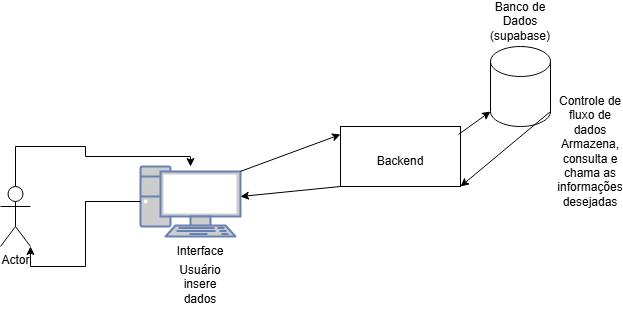

The diagram above was exported from draw.io. Its source (the exported page's mxGraphModel, read from the mxfile embedded in the PNG):
<mxGraphModel dx="954" dy="600" grid="1" gridSize="10" guides="1" tooltips="1" connect="1" arrows="1" fold="1" page="1" pageScale="1" pageWidth="827" pageHeight="1169" math="0" shadow="0">
  <root>
    <mxCell id="0" />
    <mxCell id="1" parent="0" />
    <mxCell id="2ZUEhlaGmy-AhtSrA2H8-1" value="" style="shape=cylinder3;whiteSpace=wrap;html=1;boundedLbl=1;backgroundOutline=1;size=15;" vertex="1" parent="1">
      <mxGeometry x="640" y="150" width="60" height="80" as="geometry" />
    </mxCell>
    <mxCell id="2ZUEhlaGmy-AhtSrA2H8-2" value="Banco de Dados&lt;br&gt;(supabase)" style="text;html=1;align=center;verticalAlign=middle;whiteSpace=wrap;rounded=0;" vertex="1" parent="1">
      <mxGeometry x="640" y="110" width="60" height="30" as="geometry" />
    </mxCell>
    <mxCell id="2ZUEhlaGmy-AhtSrA2H8-15" style="edgeStyle=orthogonalEdgeStyle;rounded=0;orthogonalLoop=1;jettySize=auto;html=1;" edge="1" parent="1" source="2ZUEhlaGmy-AhtSrA2H8-3" target="2ZUEhlaGmy-AhtSrA2H8-4">
      <mxGeometry relative="1" as="geometry">
        <Array as="points">
          <mxPoint x="165" y="250" />
          <mxPoint x="235" y="250" />
          <mxPoint x="235" y="260" />
          <mxPoint x="340" y="260" />
        </Array>
      </mxGeometry>
    </mxCell>
    <mxCell id="2ZUEhlaGmy-AhtSrA2H8-3" value="Actor" style="shape=umlActor;verticalLabelPosition=bottom;verticalAlign=top;html=1;outlineConnect=0;" vertex="1" parent="1">
      <mxGeometry x="150" y="290" width="30" height="60" as="geometry" />
    </mxCell>
    <mxCell id="2ZUEhlaGmy-AhtSrA2H8-4" value="" style="fontColor=#0066CC;verticalAlign=top;verticalLabelPosition=bottom;labelPosition=center;align=center;html=1;outlineConnect=0;fillColor=#CCCCCC;strokeColor=#6881B3;gradientColor=none;gradientDirection=north;strokeWidth=2;shape=mxgraph.networks.pc;" vertex="1" parent="1">
      <mxGeometry x="290" y="270" width="100" height="70" as="geometry" />
    </mxCell>
    <mxCell id="2ZUEhlaGmy-AhtSrA2H8-5" value="Interface" style="text;html=1;align=center;verticalAlign=middle;whiteSpace=wrap;rounded=0;" vertex="1" parent="1">
      <mxGeometry x="320" y="340" width="60" height="30" as="geometry" />
    </mxCell>
    <mxCell id="2ZUEhlaGmy-AhtSrA2H8-7" value="Controle de fluxo de dados&lt;div&gt;Armazena, consulta e chama as informações desejadas&lt;/div&gt;" style="text;html=1;align=center;verticalAlign=middle;whiteSpace=wrap;rounded=0;" vertex="1" parent="1">
      <mxGeometry x="710" y="240" width="60" height="30" as="geometry" />
    </mxCell>
    <mxCell id="2ZUEhlaGmy-AhtSrA2H8-9" value="" style="endArrow=classic;html=1;rounded=0;entryX=0;entryY=0.133;entryDx=0;entryDy=0;exitX=1;exitY=0.07;exitDx=0;exitDy=0;exitPerimeter=0;entryPerimeter=0;" edge="1" parent="1" source="2ZUEhlaGmy-AhtSrA2H8-4" target="2ZUEhlaGmy-AhtSrA2H8-19">
      <mxGeometry width="50" height="50" relative="1" as="geometry">
        <mxPoint x="390" y="340" as="sourcePoint" />
        <mxPoint x="440" y="290" as="targetPoint" />
      </mxGeometry>
    </mxCell>
    <mxCell id="2ZUEhlaGmy-AhtSrA2H8-10" value="" style="endArrow=classic;html=1;rounded=0;exitX=1;exitY=1;exitDx=0;exitDy=-15;exitPerimeter=0;entryX=1;entryY=1;entryDx=0;entryDy=0;" edge="1" parent="1" source="2ZUEhlaGmy-AhtSrA2H8-1" target="2ZUEhlaGmy-AhtSrA2H8-19">
      <mxGeometry width="50" height="50" relative="1" as="geometry">
        <mxPoint x="390" y="340" as="sourcePoint" />
        <mxPoint x="440" y="290" as="targetPoint" />
      </mxGeometry>
    </mxCell>
    <mxCell id="2ZUEhlaGmy-AhtSrA2H8-16" style="edgeStyle=orthogonalEdgeStyle;rounded=0;orthogonalLoop=1;jettySize=auto;html=1;entryX=1;entryY=1;entryDx=0;entryDy=0;entryPerimeter=0;" edge="1" parent="1" source="2ZUEhlaGmy-AhtSrA2H8-4" target="2ZUEhlaGmy-AhtSrA2H8-3">
      <mxGeometry relative="1" as="geometry" />
    </mxCell>
    <mxCell id="2ZUEhlaGmy-AhtSrA2H8-17" value="Usuário insere dados&lt;div&gt;&lt;br&gt;&lt;/div&gt;" style="text;html=1;align=center;verticalAlign=middle;whiteSpace=wrap;rounded=0;" vertex="1" parent="1">
      <mxGeometry x="320" y="380" width="60" height="30" as="geometry" />
    </mxCell>
    <mxCell id="2ZUEhlaGmy-AhtSrA2H8-19" value="" style="rounded=0;whiteSpace=wrap;html=1;" vertex="1" parent="1">
      <mxGeometry x="490" y="230" width="120" height="60" as="geometry" />
    </mxCell>
    <mxCell id="2ZUEhlaGmy-AhtSrA2H8-20" value="Backend" style="text;html=1;align=center;verticalAlign=middle;whiteSpace=wrap;rounded=0;" vertex="1" parent="1">
      <mxGeometry x="520" y="250" width="60" height="30" as="geometry" />
    </mxCell>
    <mxCell id="2ZUEhlaGmy-AhtSrA2H8-21" value="" style="endArrow=classic;html=1;rounded=0;exitX=0;exitY=1;exitDx=0;exitDy=0;" edge="1" parent="1" source="2ZUEhlaGmy-AhtSrA2H8-19" target="2ZUEhlaGmy-AhtSrA2H8-4">
      <mxGeometry width="50" height="50" relative="1" as="geometry">
        <mxPoint x="390" y="240" as="sourcePoint" />
        <mxPoint x="440" y="190" as="targetPoint" />
      </mxGeometry>
    </mxCell>
    <mxCell id="2ZUEhlaGmy-AhtSrA2H8-22" value="" style="endArrow=classic;html=1;rounded=0;exitX=0.983;exitY=0.133;exitDx=0;exitDy=0;exitPerimeter=0;entryX=0;entryY=1;entryDx=0;entryDy=-15;entryPerimeter=0;" edge="1" parent="1" source="2ZUEhlaGmy-AhtSrA2H8-19" target="2ZUEhlaGmy-AhtSrA2H8-1">
      <mxGeometry width="50" height="50" relative="1" as="geometry">
        <mxPoint x="390" y="240" as="sourcePoint" />
        <mxPoint x="440" y="190" as="targetPoint" />
      </mxGeometry>
    </mxCell>
  </root>
</mxGraphModel>